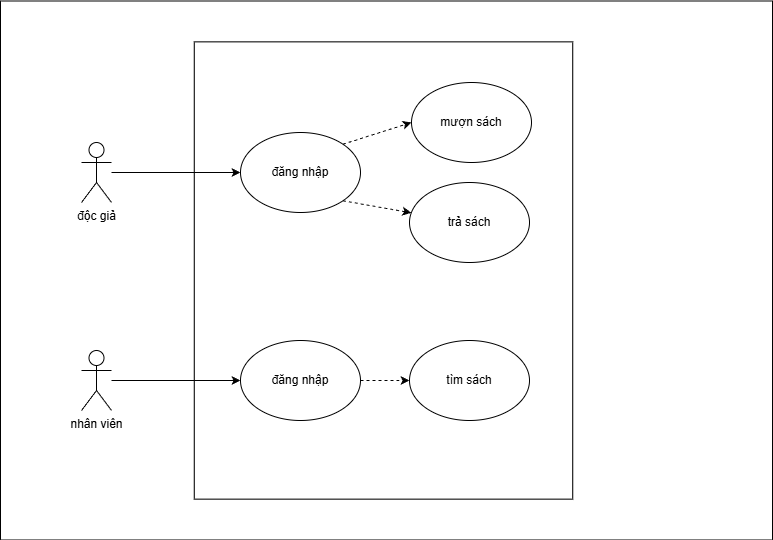

The diagram above was exported from draw.io. Its source (the exported page's mxGraphModel, read from the mxfile embedded in the PNG):
<mxGraphModel dx="1613" dy="929" grid="0" gridSize="10" guides="1" tooltips="1" connect="1" arrows="1" fold="1" page="1" pageScale="1" pageWidth="827" pageHeight="1169" background="#ffffff" math="0" shadow="0">
  <root>
    <mxCell id="0" />
    <mxCell id="1" parent="0" />
    <mxCell id="O6QHt6mFX8hVzfLr_y8I-20" value="" style="whiteSpace=wrap;html=1;strokeColor=default;" vertex="1" parent="1">
      <mxGeometry x="28" y="68.5" width="772" height="539" as="geometry" />
    </mxCell>
    <mxCell id="O6QHt6mFX8hVzfLr_y8I-17" value="" style="whiteSpace=wrap;html=1;" vertex="1" parent="1">
      <mxGeometry x="221.75" y="109.38" width="378.5" height="457.25" as="geometry" />
    </mxCell>
    <mxCell id="O6QHt6mFX8hVzfLr_y8I-48" style="edgeStyle=orthogonalEdgeStyle;rounded=0;orthogonalLoop=1;jettySize=auto;html=1;entryX=0;entryY=0.5;entryDx=0;entryDy=0;" edge="1" parent="1" source="O6QHt6mFX8hVzfLr_y8I-1" target="O6QHt6mFX8hVzfLr_y8I-26">
      <mxGeometry relative="1" as="geometry" />
    </mxCell>
    <mxCell id="O6QHt6mFX8hVzfLr_y8I-1" value="nhân viên" style="shape=umlActor;verticalLabelPosition=bottom;verticalAlign=top;html=1;outlineConnect=0;" vertex="1" parent="1">
      <mxGeometry x="109" y="418" width="30" height="60" as="geometry" />
    </mxCell>
    <mxCell id="O6QHt6mFX8hVzfLr_y8I-47" style="edgeStyle=orthogonalEdgeStyle;rounded=0;orthogonalLoop=1;jettySize=auto;html=1;entryX=0;entryY=0.5;entryDx=0;entryDy=0;" edge="1" parent="1" source="O6QHt6mFX8hVzfLr_y8I-21" target="O6QHt6mFX8hVzfLr_y8I-43">
      <mxGeometry relative="1" as="geometry" />
    </mxCell>
    <mxCell id="O6QHt6mFX8hVzfLr_y8I-21" value="độc giả" style="shape=umlActor;verticalLabelPosition=bottom;verticalAlign=top;html=1;outlineConnect=0;" vertex="1" parent="1">
      <mxGeometry x="109" y="210" width="30" height="60" as="geometry" />
    </mxCell>
    <mxCell id="O6QHt6mFX8hVzfLr_y8I-23" value="mượn sách" style="ellipse;whiteSpace=wrap;html=1;" vertex="1" parent="1">
      <mxGeometry x="439" y="150" width="120" height="80" as="geometry" />
    </mxCell>
    <mxCell id="O6QHt6mFX8hVzfLr_y8I-24" value="trả sách" style="ellipse;whiteSpace=wrap;html=1;" vertex="1" parent="1">
      <mxGeometry x="437" y="250" width="120" height="80" as="geometry" />
    </mxCell>
    <mxCell id="O6QHt6mFX8hVzfLr_y8I-25" value="tìm sách" style="ellipse;whiteSpace=wrap;html=1;" vertex="1" parent="1">
      <mxGeometry x="437" y="408" width="120" height="80" as="geometry" />
    </mxCell>
    <mxCell id="O6QHt6mFX8hVzfLr_y8I-46" style="edgeStyle=orthogonalEdgeStyle;rounded=0;orthogonalLoop=1;jettySize=auto;html=1;exitX=1;exitY=0.5;exitDx=0;exitDy=0;entryX=0;entryY=0.5;entryDx=0;entryDy=0;dashed=1;" edge="1" parent="1" source="O6QHt6mFX8hVzfLr_y8I-26" target="O6QHt6mFX8hVzfLr_y8I-25">
      <mxGeometry relative="1" as="geometry" />
    </mxCell>
    <mxCell id="O6QHt6mFX8hVzfLr_y8I-26" value="đăng nhập" style="ellipse;whiteSpace=wrap;html=1;" vertex="1" parent="1">
      <mxGeometry x="268" y="408" width="120" height="80" as="geometry" />
    </mxCell>
    <mxCell id="O6QHt6mFX8hVzfLr_y8I-44" style="rounded=0;orthogonalLoop=1;jettySize=auto;html=1;exitX=1;exitY=0;exitDx=0;exitDy=0;entryX=0;entryY=0.5;entryDx=0;entryDy=0;dashed=1;" edge="1" parent="1" source="O6QHt6mFX8hVzfLr_y8I-43" target="O6QHt6mFX8hVzfLr_y8I-23">
      <mxGeometry relative="1" as="geometry" />
    </mxCell>
    <mxCell id="O6QHt6mFX8hVzfLr_y8I-45" style="rounded=0;orthogonalLoop=1;jettySize=auto;html=1;exitX=1;exitY=1;exitDx=0;exitDy=0;dashed=1;" edge="1" parent="1" source="O6QHt6mFX8hVzfLr_y8I-43" target="O6QHt6mFX8hVzfLr_y8I-24">
      <mxGeometry relative="1" as="geometry" />
    </mxCell>
    <mxCell id="O6QHt6mFX8hVzfLr_y8I-43" value="đăng nhập" style="ellipse;whiteSpace=wrap;html=1;" vertex="1" parent="1">
      <mxGeometry x="268" y="200" width="120" height="80" as="geometry" />
    </mxCell>
  </root>
</mxGraphModel>